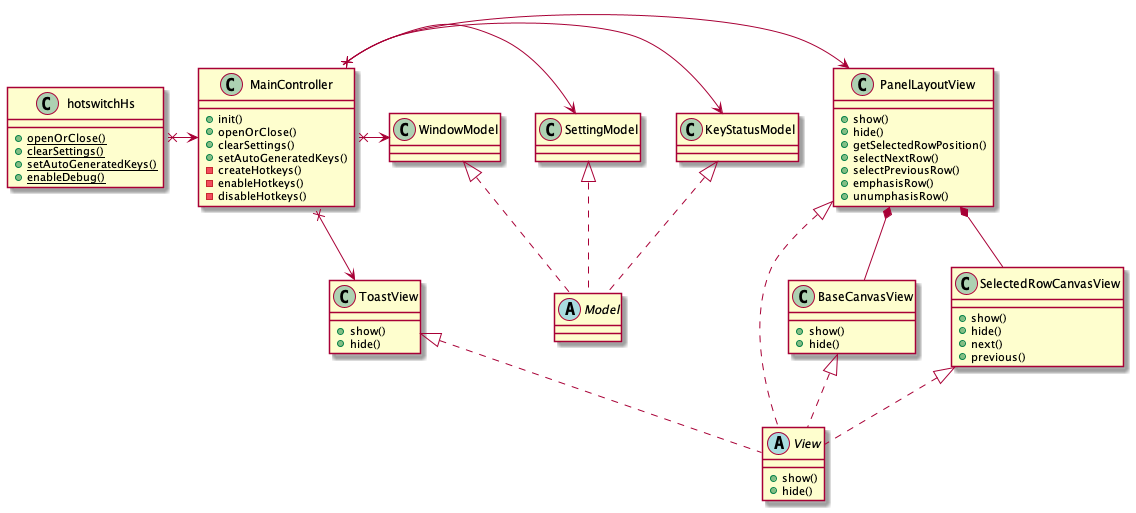

The diagram above was rendered by PlantUML. Its source (embedded in the PNG):
@startuml hotswitch-hs

class hotswitchHs {
    {static} +openOrClose()
    {static} +clearSettings()
    {static} +setAutoGeneratedKeys()
    {static} +enableDebug()
}

class KeyStatusModel
class SettingModel
class WindowModel
abstract Model

class PanelLayoutView {
    +show()
    +hide()
    +getSelectedRowPosition()
    +selectNextRow()
    +selectPreviousRow()
    +emphasisRow()
    +unumphasisRow()
}
class BaseCanvasView {
    +show()
    +hide()
}
class SelectedRowCanvasView {
    +show()
    +hide()
    +next()
    +previous()
}
class ToastView {
    +show()
    +hide()
}
abstract View {
    +show()
    +hide()
}

class MainController {
    +init()
    +openOrClose()
    +clearSettings()
    +setAutoGeneratedKeys()
    -createHotkeys()
    -enableHotkeys()
    -disableHotkeys()
}

hotswitchHs x-> MainController

MainController x-> PanelLayoutView
MainController x-> ToastView
MainController x-> KeyStatusModel
MainController x-> SettingModel
MainController x-> WindowModel

KeyStatusModel <|.. Model
SettingModel <|.. Model
WindowModel <|.. Model

PanelLayoutView <|.. View
BaseCanvasView <|.. View
SelectedRowCanvasView <|.. View
ToastView <|.. View

PanelLayoutView *-- BaseCanvasView 
PanelLayoutView *-- SelectedRowCanvasView 

@endum